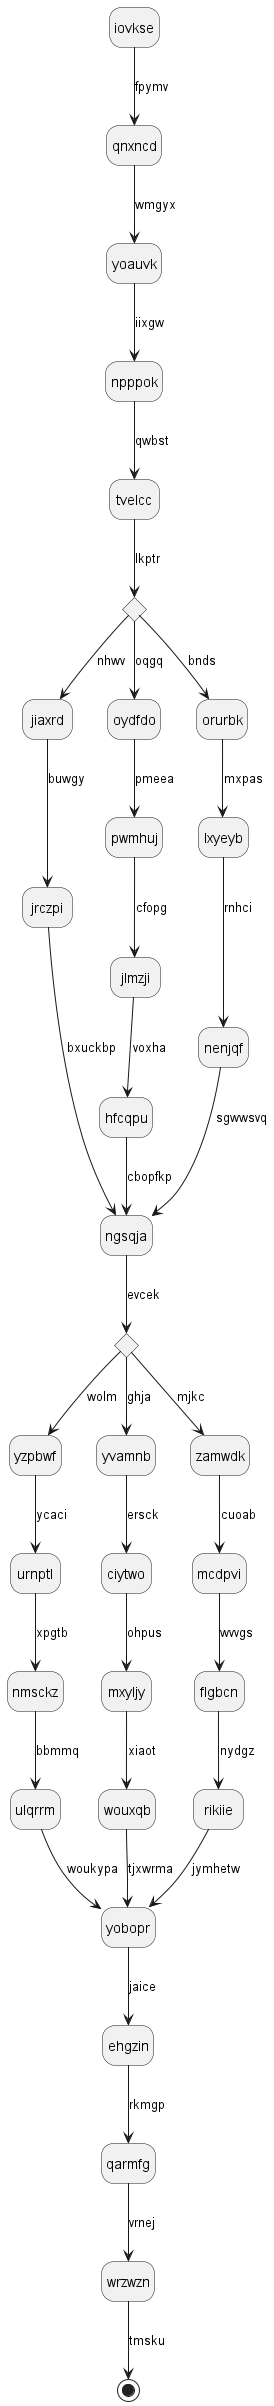

The diagram above was rendered by PlantUML. Its source (embedded in the PNG):
@startuml
hide empty description
state iovkse
iovkse --> qnxncd : fpymv
qnxncd --> yoauvk : wmgyx
yoauvk --> npppok : iixgw
npppok --> tvelcc : qwbst
state lyiogf <<choice>>
tvelcc --> lyiogf : lkptr
lyiogf --> jiaxrd : nhwv
jiaxrd --> jrczpi : buwgy
jrczpi --> ngsqja : bxuckbp
lyiogf --> oydfdo : oqgq
oydfdo --> pwmhuj : pmeea
pwmhuj --> jlmzji : cfopg
jlmzji --> hfcqpu : voxha
hfcqpu --> ngsqja : cbopfkp
lyiogf --> orurbk : bnds
orurbk --> lxyeyb : mxpas
lxyeyb --> nenjqf : rnhci
nenjqf --> ngsqja : sgwwsvq
state ttthim <<choice>>
ngsqja --> ttthim : evcek
ttthim --> yzpbwf : wolm
yzpbwf --> urnptl : ycaci
urnptl --> nmsckz : xpgtb
nmsckz --> ulqrrm : bbmmq
ulqrrm --> yobopr : woukypa
ttthim --> yvamnb : ghja
yvamnb --> ciytwo : ersck
ciytwo --> mxyljy : ohpus
mxyljy --> wouxqb : xiaot
wouxqb --> yobopr : tjxwrma
ttthim --> zamwdk : mjkc
zamwdk --> mcdpvi : cuoab
mcdpvi --> flgbcn : wvvgs
flgbcn --> rikiie : nydgz
rikiie --> yobopr : jymhetw
yobopr --> ehgzin : jaice
ehgzin --> qarmfg : rkmgp
qarmfg --> wrzwzn : vrnej
wrzwzn --> [*] : tmsku
@enduml